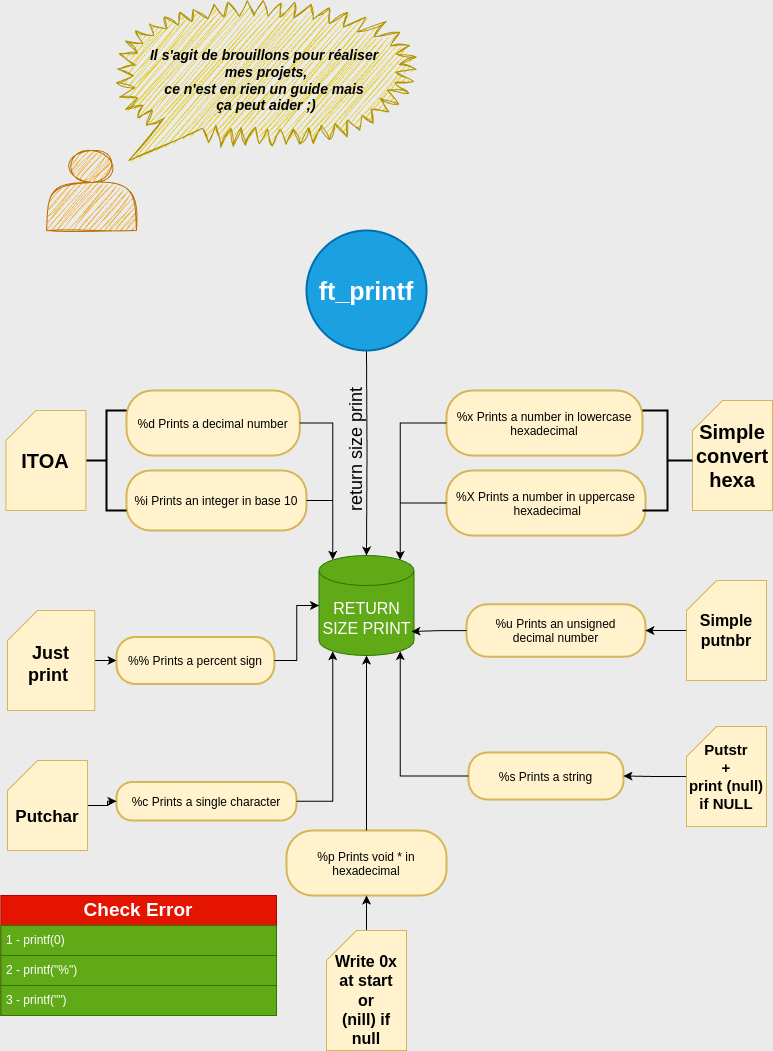

The diagram above was exported from draw.io. Its source (the exported page's mxGraphModel, read from the mxfile embedded in the PNG):
<mxGraphModel dx="1434" dy="1923" grid="1" gridSize="10" guides="1" tooltips="1" connect="1" arrows="1" fold="1" page="1" pageScale="1" pageWidth="827" pageHeight="1169" background="#EBEBEB" math="0" shadow="0">
  <root>
    <mxCell id="0" />
    <mxCell id="1" parent="0" />
    <mxCell id="vA2B-qvrMMSIVKbhpiNj-15" value="&lt;font style=&quot;font-size: 18px;&quot;&gt;return size print&lt;/font&gt;" style="edgeStyle=orthogonalEdgeStyle;rounded=0;orthogonalLoop=1;jettySize=auto;html=1;entryX=0.5;entryY=0;entryDx=0;entryDy=0;entryPerimeter=0;horizontal=0;fontSize=21;verticalAlign=bottom;strokeColor=default;fontStyle=0;labelBackgroundColor=none;" parent="1" target="vA2B-qvrMMSIVKbhpiNj-13" edge="1">
      <mxGeometry x="0.0049" relative="1" as="geometry">
        <mxPoint x="390" y="-810" as="sourcePoint" />
        <mxPoint x="390" y="-700" as="targetPoint" />
        <mxPoint as="offset" />
      </mxGeometry>
    </mxCell>
    <mxCell id="2" value="ft_printf" style="ellipse;aspect=fixed;strokeWidth=2;whiteSpace=wrap;fontSize=25;fontStyle=1;fillColor=#1ba1e2;strokeColor=#006EAF;fontColor=#ffffff;" parent="1" vertex="1">
      <mxGeometry x="330" y="-930" width="120" height="120" as="geometry" />
    </mxCell>
    <mxCell id="3" value="%c Prints a single character" style="rounded=1;arcSize=40;strokeWidth=2;fillColor=#fff2cc;strokeColor=#d6b656;" parent="1" vertex="1">
      <mxGeometry x="140" y="-378.5" width="180" height="38.5" as="geometry" />
    </mxCell>
    <mxCell id="4" value="%s Prints a string" style="rounded=1;arcSize=40;strokeWidth=2;fillColor=#fff2cc;strokeColor=#d6b656;" parent="1" vertex="1">
      <mxGeometry x="492" y="-408" width="155" height="47" as="geometry" />
    </mxCell>
    <mxCell id="5" value="%p Prints void * in&#10;hexadecimal" style="rounded=1;arcSize=40;strokeWidth=2;fillColor=#fff2cc;strokeColor=#d6b656;" parent="1" vertex="1">
      <mxGeometry x="310" y="-330" width="160" height="65" as="geometry" />
    </mxCell>
    <mxCell id="6" value="%d Prints a decimal number" style="rounded=1;arcSize=40;strokeWidth=2;fillColor=#fff2cc;strokeColor=#d6b656;" parent="1" vertex="1">
      <mxGeometry x="150" y="-770" width="173.25" height="65" as="geometry" />
    </mxCell>
    <mxCell id="7" value="%i Prints an integer in base 10" style="rounded=1;arcSize=40;strokeWidth=2;fillColor=#fff2cc;strokeColor=#d6b656;" parent="1" vertex="1">
      <mxGeometry x="150" y="-690" width="180" height="60" as="geometry" />
    </mxCell>
    <mxCell id="8" value="%u Prints an unsigned&#10;decimal number" style="rounded=1;arcSize=40;strokeWidth=2;fontStyle=0;fontSize=12;fillColor=#fff2cc;strokeColor=#d6b656;" parent="1" vertex="1">
      <mxGeometry x="490" y="-556.25" width="179" height="52.5" as="geometry" />
    </mxCell>
    <mxCell id="9" value="%x Prints a number in lowercase&#10;hexadecimal" style="rounded=1;arcSize=40;strokeWidth=2;fillColor=#fff2cc;strokeColor=#d6b656;" parent="1" vertex="1">
      <mxGeometry x="470" y="-770" width="196" height="65" as="geometry" />
    </mxCell>
    <mxCell id="10" value="%X Prints a number in uppercase&#10; hexadecimal" style="rounded=1;arcSize=40;strokeWidth=2;fillColor=#fff2cc;strokeColor=#d6b656;" parent="1" vertex="1">
      <mxGeometry x="470" y="-690" width="199" height="65" as="geometry" />
    </mxCell>
    <mxCell id="11" value="%% Prints a percent sign" style="rounded=1;arcSize=40;strokeWidth=2;fillColor=#fff2cc;strokeColor=#d6b656;" parent="1" vertex="1">
      <mxGeometry x="140" y="-523.5" width="157.87" height="47" as="geometry" />
    </mxCell>
    <mxCell id="o2qgZl8Kvqf9voxGSStA-33" value="ITOA" style="shape=card;whiteSpace=wrap;html=1;fontSize=20;fontStyle=1;fillColor=#fff2cc;strokeColor=#d6b656;" parent="1" vertex="1">
      <mxGeometry x="29.380000000000003" y="-750" width="80" height="100" as="geometry" />
    </mxCell>
    <mxCell id="o2qgZl8Kvqf9voxGSStA-37" value="Simple&lt;div&gt;convert&lt;div&gt;hexa&lt;/div&gt;&lt;/div&gt;" style="shape=card;whiteSpace=wrap;html=1;fontSize=20;fontStyle=1;fillColor=#fff2cc;strokeColor=#d6b656;" parent="1" vertex="1">
      <mxGeometry x="716" y="-760" width="80" height="110" as="geometry" />
    </mxCell>
    <mxCell id="o2qgZl8Kvqf9voxGSStA-50" value="" style="edgeStyle=orthogonalEdgeStyle;rounded=0;orthogonalLoop=1;jettySize=auto;html=1;fontSize=20;fontStyle=1" parent="1" source="o2qgZl8Kvqf9voxGSStA-41" target="11" edge="1">
      <mxGeometry x="0.1111" y="6" relative="1" as="geometry">
        <mxPoint as="offset" />
      </mxGeometry>
    </mxCell>
    <mxCell id="o2qgZl8Kvqf9voxGSStA-41" value="Just print&amp;nbsp;&lt;div&gt;&lt;br&gt;&lt;/div&gt;" style="shape=card;whiteSpace=wrap;html=1;fontSize=18;fontStyle=1;verticalAlign=bottom;fillColor=#fff2cc;strokeColor=#d6b656;" parent="1" vertex="1">
      <mxGeometry x="31" y="-550" width="87.25" height="100" as="geometry" />
    </mxCell>
    <mxCell id="o2qgZl8Kvqf9voxGSStA-58" value="" style="edgeStyle=orthogonalEdgeStyle;rounded=0;orthogonalLoop=1;jettySize=auto;html=1;" parent="1" source="o2qgZl8Kvqf9voxGSStA-42" target="8" edge="1">
      <mxGeometry relative="1" as="geometry" />
    </mxCell>
    <mxCell id="o2qgZl8Kvqf9voxGSStA-42" value="Simple&lt;div&gt;putnbr&lt;/div&gt;" style="shape=card;whiteSpace=wrap;html=1;fontSize=16;fontStyle=1;verticalAlign=middle;fillColor=#fff2cc;strokeColor=#d6b656;" parent="1" vertex="1">
      <mxGeometry x="710" y="-580" width="80" height="100" as="geometry" />
    </mxCell>
    <mxCell id="o2qgZl8Kvqf9voxGSStA-55" value="" style="edgeStyle=orthogonalEdgeStyle;rounded=0;orthogonalLoop=1;jettySize=auto;html=1;fontStyle=1" parent="1" source="o2qgZl8Kvqf9voxGSStA-44" target="4" edge="1">
      <mxGeometry relative="1" as="geometry">
        <mxPoint as="offset" />
      </mxGeometry>
    </mxCell>
    <mxCell id="o2qgZl8Kvqf9voxGSStA-44" value="Putstr&lt;div&gt;+&lt;/div&gt;&lt;div&gt;print (null)&lt;/div&gt;&lt;div&gt;if NULL&lt;/div&gt;" style="shape=card;whiteSpace=wrap;html=1;fontSize=15;fontStyle=1;fillColor=#fff2cc;strokeColor=#d6b656;" parent="1" vertex="1">
      <mxGeometry x="710" y="-434" width="80" height="100" as="geometry" />
    </mxCell>
    <mxCell id="vA2B-qvrMMSIVKbhpiNj-22" style="edgeStyle=orthogonalEdgeStyle;rounded=0;orthogonalLoop=1;jettySize=auto;html=1;entryX=0;entryY=0.5;entryDx=0;entryDy=0;" parent="1" source="o2qgZl8Kvqf9voxGSStA-45" target="3" edge="1">
      <mxGeometry relative="1" as="geometry" />
    </mxCell>
    <mxCell id="o2qgZl8Kvqf9voxGSStA-45" value="&lt;div&gt;&lt;br&gt;&lt;/div&gt;&lt;div&gt;&lt;br&gt;&lt;/div&gt;&lt;div&gt;&lt;br&gt;&lt;/div&gt;&lt;div&gt;&lt;br&gt;&lt;/div&gt;&lt;div&gt;&lt;br&gt;&lt;/div&gt;&lt;div&gt;&lt;br&gt;&lt;/div&gt;Putchar&lt;div&gt;&lt;div&gt;&lt;br&gt;&lt;/div&gt;&lt;/div&gt;" style="shape=card;whiteSpace=wrap;html=1;fontSize=17;fontStyle=1;align=center;verticalAlign=bottom;fillColor=#fff2cc;strokeColor=#d6b656;" parent="1" vertex="1">
      <mxGeometry x="31" y="-400" width="80" height="90" as="geometry" />
    </mxCell>
    <mxCell id="vA2B-qvrMMSIVKbhpiNj-25" style="edgeStyle=orthogonalEdgeStyle;rounded=0;orthogonalLoop=1;jettySize=auto;html=1;entryX=0.5;entryY=1;entryDx=0;entryDy=0;" parent="1" source="o2qgZl8Kvqf9voxGSStA-46" target="5" edge="1">
      <mxGeometry relative="1" as="geometry" />
    </mxCell>
    <mxCell id="o2qgZl8Kvqf9voxGSStA-46" value="&lt;br&gt;&lt;div&gt;Write 0x&lt;/div&gt;&lt;div&gt;at start&lt;/div&gt;&lt;div&gt;or&lt;/div&gt;&lt;div&gt;(nill) if null&lt;/div&gt;" style="shape=card;whiteSpace=wrap;html=1;fontSize=16;fontStyle=1;fillColor=#fff2cc;strokeColor=#d6b656;" parent="1" vertex="1">
      <mxGeometry x="350" y="-230" width="80" height="120" as="geometry" />
    </mxCell>
    <mxCell id="vA2B-qvrMMSIVKbhpiNj-13" value="&lt;div&gt;RETURN&lt;/div&gt;SIZE PRINT" style="shape=cylinder3;whiteSpace=wrap;html=1;boundedLbl=1;backgroundOutline=1;size=15;fontSize=16;fillColor=#60a917;strokeColor=#2D7600;fontColor=#ffffff;fontStyle=0" parent="1" vertex="1">
      <mxGeometry x="342.5" y="-605" width="95" height="100" as="geometry" />
    </mxCell>
    <mxCell id="vA2B-qvrMMSIVKbhpiNj-17" value="" style="strokeWidth=2;html=1;shape=mxgraph.flowchart.annotation_2;align=left;labelPosition=right;pointerEvents=1;" parent="1" vertex="1">
      <mxGeometry x="110" y="-750" width="40" height="100" as="geometry" />
    </mxCell>
    <mxCell id="vA2B-qvrMMSIVKbhpiNj-18" style="edgeStyle=orthogonalEdgeStyle;rounded=0;orthogonalLoop=1;jettySize=auto;html=1;entryX=0.145;entryY=0;entryDx=0;entryDy=4.35;entryPerimeter=0;" parent="1" source="6" target="vA2B-qvrMMSIVKbhpiNj-13" edge="1">
      <mxGeometry relative="1" as="geometry" />
    </mxCell>
    <mxCell id="vA2B-qvrMMSIVKbhpiNj-19" style="edgeStyle=orthogonalEdgeStyle;rounded=0;orthogonalLoop=1;jettySize=auto;html=1;entryX=0.145;entryY=0;entryDx=0;entryDy=4.35;entryPerimeter=0;" parent="1" source="7" target="vA2B-qvrMMSIVKbhpiNj-13" edge="1">
      <mxGeometry relative="1" as="geometry" />
    </mxCell>
    <mxCell id="vA2B-qvrMMSIVKbhpiNj-21" style="edgeStyle=orthogonalEdgeStyle;rounded=0;orthogonalLoop=1;jettySize=auto;html=1;entryX=0;entryY=0.5;entryDx=0;entryDy=0;entryPerimeter=0;" parent="1" source="11" target="vA2B-qvrMMSIVKbhpiNj-13" edge="1">
      <mxGeometry relative="1" as="geometry" />
    </mxCell>
    <mxCell id="vA2B-qvrMMSIVKbhpiNj-23" style="edgeStyle=orthogonalEdgeStyle;rounded=0;orthogonalLoop=1;jettySize=auto;html=1;entryX=0.145;entryY=1;entryDx=0;entryDy=-4.35;entryPerimeter=0;" parent="1" source="3" target="vA2B-qvrMMSIVKbhpiNj-13" edge="1">
      <mxGeometry relative="1" as="geometry" />
    </mxCell>
    <mxCell id="vA2B-qvrMMSIVKbhpiNj-24" style="edgeStyle=orthogonalEdgeStyle;rounded=0;orthogonalLoop=1;jettySize=auto;html=1;entryX=0.5;entryY=1;entryDx=0;entryDy=0;entryPerimeter=0;" parent="1" source="5" target="vA2B-qvrMMSIVKbhpiNj-13" edge="1">
      <mxGeometry relative="1" as="geometry" />
    </mxCell>
    <mxCell id="vA2B-qvrMMSIVKbhpiNj-27" value="" style="strokeWidth=2;html=1;shape=mxgraph.flowchart.annotation_2;align=left;labelPosition=right;pointerEvents=1;direction=west;" parent="1" vertex="1">
      <mxGeometry x="666" y="-750" width="50" height="100" as="geometry" />
    </mxCell>
    <mxCell id="vA2B-qvrMMSIVKbhpiNj-28" style="edgeStyle=orthogonalEdgeStyle;rounded=0;orthogonalLoop=1;jettySize=auto;html=1;entryX=0.855;entryY=0;entryDx=0;entryDy=4.35;entryPerimeter=0;" parent="1" source="9" target="vA2B-qvrMMSIVKbhpiNj-13" edge="1">
      <mxGeometry relative="1" as="geometry" />
    </mxCell>
    <mxCell id="vA2B-qvrMMSIVKbhpiNj-29" style="edgeStyle=orthogonalEdgeStyle;rounded=0;orthogonalLoop=1;jettySize=auto;html=1;entryX=0.855;entryY=0;entryDx=0;entryDy=4.35;entryPerimeter=0;" parent="1" source="10" target="vA2B-qvrMMSIVKbhpiNj-13" edge="1">
      <mxGeometry relative="1" as="geometry" />
    </mxCell>
    <mxCell id="vA2B-qvrMMSIVKbhpiNj-30" style="edgeStyle=orthogonalEdgeStyle;rounded=0;orthogonalLoop=1;jettySize=auto;html=1;entryX=0.974;entryY=0.76;entryDx=0;entryDy=0;entryPerimeter=0;" parent="1" source="8" target="vA2B-qvrMMSIVKbhpiNj-13" edge="1">
      <mxGeometry relative="1" as="geometry" />
    </mxCell>
    <mxCell id="vA2B-qvrMMSIVKbhpiNj-31" style="edgeStyle=orthogonalEdgeStyle;rounded=0;orthogonalLoop=1;jettySize=auto;html=1;entryX=0.855;entryY=1;entryDx=0;entryDy=-4.35;entryPerimeter=0;" parent="1" source="4" target="vA2B-qvrMMSIVKbhpiNj-13" edge="1">
      <mxGeometry relative="1" as="geometry" />
    </mxCell>
    <mxCell id="vA2B-qvrMMSIVKbhpiNj-32" value="Check Error" style="swimlane;fontStyle=1;childLayout=stackLayout;horizontal=1;startSize=30;horizontalStack=0;resizeParent=1;resizeParentMax=0;resizeLast=0;collapsible=1;marginBottom=0;whiteSpace=wrap;html=1;fillColor=#e51400;strokeColor=#B20000;fontColor=#ffffff;fontSize=19;" parent="1" vertex="1">
      <mxGeometry x="24.38" y="-265" width="275.62" height="120" as="geometry" />
    </mxCell>
    <mxCell id="vA2B-qvrMMSIVKbhpiNj-33" value="1 -&amp;nbsp;&lt;span style=&quot;background-color: initial;&quot;&gt;printf(0)&lt;/span&gt;" style="text;strokeColor=#2D7600;fillColor=#60a917;align=left;verticalAlign=middle;spacingLeft=4;spacingRight=4;overflow=hidden;points=[[0,0.5],[1,0.5]];portConstraint=eastwest;rotatable=0;whiteSpace=wrap;html=1;fontColor=#ffffff;" parent="vA2B-qvrMMSIVKbhpiNj-32" vertex="1">
      <mxGeometry y="30" width="275.62" height="30" as="geometry" />
    </mxCell>
    <mxCell id="vA2B-qvrMMSIVKbhpiNj-34" value="2 - printf(&quot;%&quot;)" style="text;strokeColor=#2D7600;fillColor=#60a917;align=left;verticalAlign=middle;spacingLeft=4;spacingRight=4;overflow=hidden;points=[[0,0.5],[1,0.5]];portConstraint=eastwest;rotatable=0;whiteSpace=wrap;html=1;fontColor=#ffffff;" parent="vA2B-qvrMMSIVKbhpiNj-32" vertex="1">
      <mxGeometry y="60" width="275.62" height="30" as="geometry" />
    </mxCell>
    <mxCell id="vA2B-qvrMMSIVKbhpiNj-35" value="&lt;span style=&quot;background-color: initial;&quot;&gt;3 - printf(&quot;&quot;)&lt;/span&gt;" style="text;strokeColor=#2D7600;fillColor=#60a917;align=left;verticalAlign=middle;spacingLeft=4;spacingRight=4;overflow=hidden;points=[[0,0.5],[1,0.5]];portConstraint=eastwest;rotatable=0;whiteSpace=wrap;html=1;fontColor=#ffffff;" parent="vA2B-qvrMMSIVKbhpiNj-32" vertex="1">
      <mxGeometry y="90" width="275.62" height="30" as="geometry" />
    </mxCell>
    <mxCell id="vA2B-qvrMMSIVKbhpiNj-36" value="Il s'agit de brouillons pour réaliser&amp;nbsp;&lt;div&gt;mes projets,&lt;/div&gt;&lt;div&gt;ce n'est en rien un guide mais&amp;nbsp;&lt;/div&gt;&lt;div&gt;ça peut&amp;nbsp;&lt;span style=&quot;background-color: initial;&quot;&gt;aider ;)&lt;/span&gt;&lt;/div&gt;" style="whiteSpace=wrap;html=1;shape=mxgraph.basic.loud_callout;fontStyle=3;fillStyle=auto;sketch=1;curveFitting=1;jiggle=2;fillColor=#e3c800;fontColor=#000000;strokeColor=#B09500;fontSize=14;" parent="1" vertex="1">
      <mxGeometry x="140" y="-1160" width="300" height="160" as="geometry" />
    </mxCell>
    <mxCell id="vA2B-qvrMMSIVKbhpiNj-37" value="" style="shape=actor;whiteSpace=wrap;html=1;fillColor=#f0a30a;fontColor=#000000;strokeColor=#BD7000;sketch=1;curveFitting=1;jiggle=2;" parent="1" vertex="1">
      <mxGeometry x="70" y="-1010" width="90" height="80" as="geometry" />
    </mxCell>
  </root>
</mxGraphModel>